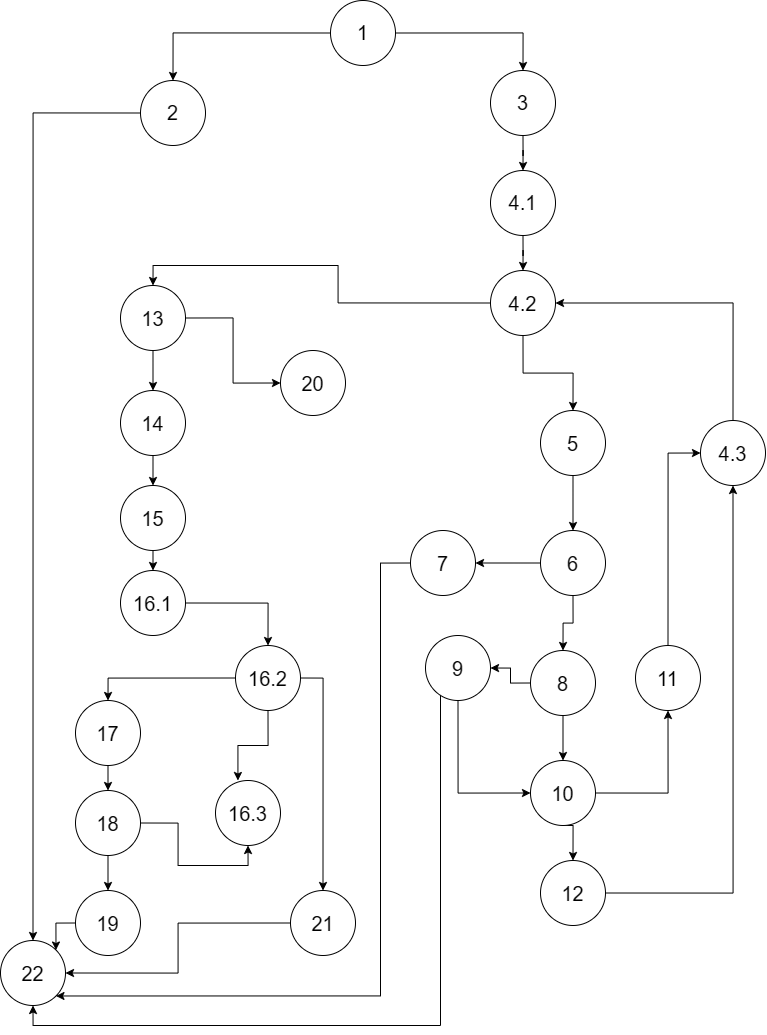

The diagram above was exported from draw.io. Its source (the exported page's mxGraphModel, read from the mxfile embedded in the PNG):
<mxGraphModel dx="1489" dy="803" grid="1" gridSize="10" guides="1" tooltips="1" connect="1" arrows="1" fold="1" page="1" pageScale="1" pageWidth="850" pageHeight="1100" math="0" shadow="0" adaptiveColors="none">
  <root>
    <mxCell id="0" />
    <mxCell id="1" parent="0" />
    <mxCell id="3cEOJzXJcFynPpFfyZjX-9" style="edgeStyle=orthogonalEdgeStyle;rounded=0;orthogonalLoop=1;jettySize=auto;html=1;exitX=0;exitY=0.5;exitDx=0;exitDy=0;entryX=0.5;entryY=0;entryDx=0;entryDy=0;labelBackgroundColor=none;fontColor=default;" edge="1" parent="1" source="3cEOJzXJcFynPpFfyZjX-1" target="3cEOJzXJcFynPpFfyZjX-2">
      <mxGeometry relative="1" as="geometry" />
    </mxCell>
    <mxCell id="3cEOJzXJcFynPpFfyZjX-10" style="edgeStyle=orthogonalEdgeStyle;rounded=0;orthogonalLoop=1;jettySize=auto;html=1;exitX=1;exitY=0.5;exitDx=0;exitDy=0;entryX=0.5;entryY=0;entryDx=0;entryDy=0;labelBackgroundColor=none;fontColor=default;" edge="1" parent="1" source="3cEOJzXJcFynPpFfyZjX-1" target="3cEOJzXJcFynPpFfyZjX-6">
      <mxGeometry relative="1" as="geometry" />
    </mxCell>
    <mxCell id="3cEOJzXJcFynPpFfyZjX-1" value="&lt;font style=&quot;font-size: 20px;&quot;&gt;1&lt;/font&gt;" style="ellipse;whiteSpace=wrap;html=1;aspect=fixed;labelBackgroundColor=none;" vertex="1" parent="1">
      <mxGeometry x="380" y="10" width="65" height="65" as="geometry" />
    </mxCell>
    <mxCell id="3cEOJzXJcFynPpFfyZjX-76" style="edgeStyle=orthogonalEdgeStyle;rounded=0;orthogonalLoop=1;jettySize=auto;html=1;exitX=0;exitY=0.5;exitDx=0;exitDy=0;labelBackgroundColor=none;fontColor=default;" edge="1" parent="1" source="3cEOJzXJcFynPpFfyZjX-2" target="3cEOJzXJcFynPpFfyZjX-74">
      <mxGeometry relative="1" as="geometry" />
    </mxCell>
    <mxCell id="3cEOJzXJcFynPpFfyZjX-2" value="&lt;font style=&quot;font-size: 20px;&quot;&gt;2&lt;/font&gt;" style="ellipse;whiteSpace=wrap;html=1;aspect=fixed;labelBackgroundColor=none;" vertex="1" parent="1">
      <mxGeometry x="190" y="90" width="65" height="65" as="geometry" />
    </mxCell>
    <mxCell id="3cEOJzXJcFynPpFfyZjX-11" style="edgeStyle=orthogonalEdgeStyle;rounded=0;orthogonalLoop=1;jettySize=auto;html=1;exitX=0.5;exitY=1;exitDx=0;exitDy=0;labelBackgroundColor=none;fontColor=default;" edge="1" parent="1" source="3cEOJzXJcFynPpFfyZjX-6" target="3cEOJzXJcFynPpFfyZjX-8">
      <mxGeometry relative="1" as="geometry" />
    </mxCell>
    <mxCell id="3cEOJzXJcFynPpFfyZjX-6" value="&lt;font style=&quot;font-size: 20px;&quot;&gt;3&lt;/font&gt;" style="ellipse;whiteSpace=wrap;html=1;aspect=fixed;labelBackgroundColor=none;" vertex="1" parent="1">
      <mxGeometry x="540" y="80" width="65" height="65" as="geometry" />
    </mxCell>
    <mxCell id="3cEOJzXJcFynPpFfyZjX-8" value="&lt;span style=&quot;font-size: 20px;&quot;&gt;4.1&lt;/span&gt;" style="ellipse;whiteSpace=wrap;html=1;aspect=fixed;labelBackgroundColor=none;" vertex="1" parent="1">
      <mxGeometry x="540" y="180" width="65" height="65" as="geometry" />
    </mxCell>
    <mxCell id="3cEOJzXJcFynPpFfyZjX-14" value="" style="edgeStyle=orthogonalEdgeStyle;rounded=0;orthogonalLoop=1;jettySize=auto;html=1;exitX=0.5;exitY=1;exitDx=0;exitDy=0;labelBackgroundColor=none;fontColor=default;" edge="1" parent="1" source="3cEOJzXJcFynPpFfyZjX-8" target="3cEOJzXJcFynPpFfyZjX-13">
      <mxGeometry relative="1" as="geometry">
        <mxPoint x="512.8235294117646" y="390" as="targetPoint" />
        <mxPoint x="513" y="275" as="sourcePoint" />
      </mxGeometry>
    </mxCell>
    <mxCell id="3cEOJzXJcFynPpFfyZjX-18" style="edgeStyle=orthogonalEdgeStyle;rounded=0;orthogonalLoop=1;jettySize=auto;html=1;exitX=0;exitY=0.5;exitDx=0;exitDy=0;entryX=0.5;entryY=0;entryDx=0;entryDy=0;labelBackgroundColor=none;fontColor=default;" edge="1" parent="1" source="3cEOJzXJcFynPpFfyZjX-13" target="3cEOJzXJcFynPpFfyZjX-17">
      <mxGeometry relative="1" as="geometry" />
    </mxCell>
    <mxCell id="3cEOJzXJcFynPpFfyZjX-42" style="edgeStyle=orthogonalEdgeStyle;rounded=0;orthogonalLoop=1;jettySize=auto;html=1;exitX=0.5;exitY=1;exitDx=0;exitDy=0;labelBackgroundColor=none;fontColor=default;" edge="1" parent="1" source="3cEOJzXJcFynPpFfyZjX-13" target="3cEOJzXJcFynPpFfyZjX-20">
      <mxGeometry relative="1" as="geometry" />
    </mxCell>
    <mxCell id="3cEOJzXJcFynPpFfyZjX-13" value="&lt;font style=&quot;font-size: 20px;&quot;&gt;4.2&lt;/font&gt;" style="ellipse;whiteSpace=wrap;html=1;aspect=fixed;labelBackgroundColor=none;" vertex="1" parent="1">
      <mxGeometry x="540" y="280" width="65" height="65" as="geometry" />
    </mxCell>
    <mxCell id="3cEOJzXJcFynPpFfyZjX-40" style="edgeStyle=orthogonalEdgeStyle;rounded=0;orthogonalLoop=1;jettySize=auto;html=1;exitX=0.5;exitY=0;exitDx=0;exitDy=0;entryX=1;entryY=0.5;entryDx=0;entryDy=0;labelBackgroundColor=none;fontColor=default;" edge="1" parent="1" source="3cEOJzXJcFynPpFfyZjX-16" target="3cEOJzXJcFynPpFfyZjX-13">
      <mxGeometry relative="1" as="geometry" />
    </mxCell>
    <mxCell id="3cEOJzXJcFynPpFfyZjX-16" value="&lt;font style=&quot;font-size: 20px;&quot;&gt;4.3&lt;/font&gt;" style="ellipse;whiteSpace=wrap;html=1;aspect=fixed;labelBackgroundColor=none;" vertex="1" parent="1">
      <mxGeometry x="750" y="430" width="65" height="65" as="geometry" />
    </mxCell>
    <mxCell id="3cEOJzXJcFynPpFfyZjX-48" style="edgeStyle=orthogonalEdgeStyle;rounded=0;orthogonalLoop=1;jettySize=auto;html=1;exitX=1;exitY=0.5;exitDx=0;exitDy=0;entryX=0;entryY=0.5;entryDx=0;entryDy=0;labelBackgroundColor=none;fontColor=default;" edge="1" parent="1" source="3cEOJzXJcFynPpFfyZjX-17" target="3cEOJzXJcFynPpFfyZjX-47">
      <mxGeometry relative="1" as="geometry" />
    </mxCell>
    <mxCell id="3cEOJzXJcFynPpFfyZjX-50" style="edgeStyle=orthogonalEdgeStyle;rounded=0;orthogonalLoop=1;jettySize=auto;html=1;exitX=0.5;exitY=1;exitDx=0;exitDy=0;entryX=0.5;entryY=0;entryDx=0;entryDy=0;labelBackgroundColor=none;fontColor=default;" edge="1" parent="1" source="3cEOJzXJcFynPpFfyZjX-17" target="3cEOJzXJcFynPpFfyZjX-49">
      <mxGeometry relative="1" as="geometry" />
    </mxCell>
    <mxCell id="3cEOJzXJcFynPpFfyZjX-17" value="&lt;font style=&quot;font-size: 20px;&quot;&gt;13&lt;/font&gt;" style="ellipse;whiteSpace=wrap;html=1;aspect=fixed;labelBackgroundColor=none;" vertex="1" parent="1">
      <mxGeometry x="170" y="295" width="65" height="65" as="geometry" />
    </mxCell>
    <mxCell id="3cEOJzXJcFynPpFfyZjX-43" style="edgeStyle=orthogonalEdgeStyle;rounded=0;orthogonalLoop=1;jettySize=auto;html=1;exitX=0.5;exitY=1;exitDx=0;exitDy=0;entryX=0.5;entryY=0;entryDx=0;entryDy=0;labelBackgroundColor=none;fontColor=default;" edge="1" parent="1" source="3cEOJzXJcFynPpFfyZjX-20" target="3cEOJzXJcFynPpFfyZjX-22">
      <mxGeometry relative="1" as="geometry" />
    </mxCell>
    <mxCell id="3cEOJzXJcFynPpFfyZjX-20" value="&lt;font style=&quot;font-size: 20px;&quot;&gt;5&lt;/font&gt;" style="ellipse;whiteSpace=wrap;html=1;aspect=fixed;labelBackgroundColor=none;" vertex="1" parent="1">
      <mxGeometry x="590" y="420" width="65" height="65" as="geometry" />
    </mxCell>
    <mxCell id="3cEOJzXJcFynPpFfyZjX-26" style="edgeStyle=orthogonalEdgeStyle;rounded=0;orthogonalLoop=1;jettySize=auto;html=1;exitX=0.5;exitY=1;exitDx=0;exitDy=0;entryX=0.5;entryY=0;entryDx=0;entryDy=0;labelBackgroundColor=none;fontColor=default;" edge="1" parent="1" source="3cEOJzXJcFynPpFfyZjX-22" target="3cEOJzXJcFynPpFfyZjX-25">
      <mxGeometry relative="1" as="geometry" />
    </mxCell>
    <mxCell id="3cEOJzXJcFynPpFfyZjX-46" style="edgeStyle=orthogonalEdgeStyle;rounded=0;orthogonalLoop=1;jettySize=auto;html=1;exitX=0;exitY=0.5;exitDx=0;exitDy=0;entryX=1;entryY=0.5;entryDx=0;entryDy=0;labelBackgroundColor=none;fontColor=default;" edge="1" parent="1" source="3cEOJzXJcFynPpFfyZjX-22" target="3cEOJzXJcFynPpFfyZjX-24">
      <mxGeometry relative="1" as="geometry" />
    </mxCell>
    <mxCell id="3cEOJzXJcFynPpFfyZjX-22" value="&lt;font style=&quot;font-size: 20px;&quot;&gt;6&lt;/font&gt;" style="ellipse;whiteSpace=wrap;html=1;aspect=fixed;labelBackgroundColor=none;" vertex="1" parent="1">
      <mxGeometry x="590" y="540" width="65" height="65" as="geometry" />
    </mxCell>
    <mxCell id="3cEOJzXJcFynPpFfyZjX-87" style="edgeStyle=orthogonalEdgeStyle;rounded=0;orthogonalLoop=1;jettySize=auto;html=1;exitX=0;exitY=0.5;exitDx=0;exitDy=0;entryX=1;entryY=1;entryDx=0;entryDy=0;labelBackgroundColor=none;fontColor=default;" edge="1" parent="1" source="3cEOJzXJcFynPpFfyZjX-24" target="3cEOJzXJcFynPpFfyZjX-74">
      <mxGeometry relative="1" as="geometry">
        <Array as="points">
          <mxPoint x="430" y="573" />
          <mxPoint x="430" y="1005" />
        </Array>
      </mxGeometry>
    </mxCell>
    <mxCell id="3cEOJzXJcFynPpFfyZjX-24" value="&lt;font style=&quot;font-size: 20px;&quot;&gt;7&lt;/font&gt;" style="ellipse;whiteSpace=wrap;html=1;aspect=fixed;labelBackgroundColor=none;" vertex="1" parent="1">
      <mxGeometry x="460" y="540" width="65" height="65" as="geometry" />
    </mxCell>
    <mxCell id="3cEOJzXJcFynPpFfyZjX-29" style="edgeStyle=orthogonalEdgeStyle;rounded=0;orthogonalLoop=1;jettySize=auto;html=1;exitX=0;exitY=0.5;exitDx=0;exitDy=0;entryX=1;entryY=0.5;entryDx=0;entryDy=0;labelBackgroundColor=none;fontColor=default;" edge="1" parent="1" source="3cEOJzXJcFynPpFfyZjX-25" target="3cEOJzXJcFynPpFfyZjX-28">
      <mxGeometry relative="1" as="geometry" />
    </mxCell>
    <mxCell id="3cEOJzXJcFynPpFfyZjX-45" style="edgeStyle=orthogonalEdgeStyle;rounded=0;orthogonalLoop=1;jettySize=auto;html=1;exitX=0.5;exitY=1;exitDx=0;exitDy=0;entryX=0.5;entryY=0;entryDx=0;entryDy=0;labelBackgroundColor=none;fontColor=default;" edge="1" parent="1" source="3cEOJzXJcFynPpFfyZjX-25" target="3cEOJzXJcFynPpFfyZjX-31">
      <mxGeometry relative="1" as="geometry" />
    </mxCell>
    <mxCell id="3cEOJzXJcFynPpFfyZjX-25" value="&lt;span style=&quot;font-size: 20px;&quot;&gt;8&lt;/span&gt;" style="ellipse;whiteSpace=wrap;html=1;aspect=fixed;labelBackgroundColor=none;" vertex="1" parent="1">
      <mxGeometry x="580" y="660" width="65" height="65" as="geometry" />
    </mxCell>
    <mxCell id="3cEOJzXJcFynPpFfyZjX-32" style="edgeStyle=orthogonalEdgeStyle;rounded=0;orthogonalLoop=1;jettySize=auto;html=1;exitX=0.5;exitY=1;exitDx=0;exitDy=0;entryX=0;entryY=0.5;entryDx=0;entryDy=0;labelBackgroundColor=none;fontColor=default;" edge="1" parent="1" source="3cEOJzXJcFynPpFfyZjX-28" target="3cEOJzXJcFynPpFfyZjX-31">
      <mxGeometry relative="1" as="geometry" />
    </mxCell>
    <mxCell id="3cEOJzXJcFynPpFfyZjX-89" style="edgeStyle=orthogonalEdgeStyle;rounded=0;orthogonalLoop=1;jettySize=auto;html=1;exitX=0;exitY=1;exitDx=0;exitDy=0;entryX=0.5;entryY=1;entryDx=0;entryDy=0;" edge="1" parent="1" source="3cEOJzXJcFynPpFfyZjX-28" target="3cEOJzXJcFynPpFfyZjX-74">
      <mxGeometry relative="1" as="geometry">
        <Array as="points">
          <mxPoint x="490" y="701" />
          <mxPoint x="490" y="1035" />
          <mxPoint x="83" y="1035" />
        </Array>
      </mxGeometry>
    </mxCell>
    <mxCell id="3cEOJzXJcFynPpFfyZjX-28" value="&lt;font style=&quot;font-size: 20px;&quot;&gt;9&lt;/font&gt;" style="ellipse;whiteSpace=wrap;html=1;aspect=fixed;labelBackgroundColor=none;" vertex="1" parent="1">
      <mxGeometry x="475" y="645" width="65" height="65" as="geometry" />
    </mxCell>
    <mxCell id="3cEOJzXJcFynPpFfyZjX-35" style="edgeStyle=orthogonalEdgeStyle;rounded=0;orthogonalLoop=1;jettySize=auto;html=1;exitX=1;exitY=0.5;exitDx=0;exitDy=0;labelBackgroundColor=none;fontColor=default;" edge="1" parent="1" source="3cEOJzXJcFynPpFfyZjX-31" target="3cEOJzXJcFynPpFfyZjX-34">
      <mxGeometry relative="1" as="geometry" />
    </mxCell>
    <mxCell id="3cEOJzXJcFynPpFfyZjX-37" style="edgeStyle=orthogonalEdgeStyle;rounded=0;orthogonalLoop=1;jettySize=auto;html=1;exitX=0.5;exitY=1;exitDx=0;exitDy=0;entryX=0.5;entryY=0;entryDx=0;entryDy=0;labelBackgroundColor=none;fontColor=default;" edge="1" parent="1" source="3cEOJzXJcFynPpFfyZjX-31" target="3cEOJzXJcFynPpFfyZjX-36">
      <mxGeometry relative="1" as="geometry" />
    </mxCell>
    <mxCell id="3cEOJzXJcFynPpFfyZjX-31" value="&lt;font style=&quot;font-size: 20px;&quot;&gt;10&lt;/font&gt;" style="ellipse;whiteSpace=wrap;html=1;aspect=fixed;labelBackgroundColor=none;" vertex="1" parent="1">
      <mxGeometry x="580" y="770" width="65" height="65" as="geometry" />
    </mxCell>
    <mxCell id="3cEOJzXJcFynPpFfyZjX-38" style="edgeStyle=orthogonalEdgeStyle;rounded=0;orthogonalLoop=1;jettySize=auto;html=1;exitX=0.5;exitY=0;exitDx=0;exitDy=0;entryX=0;entryY=0.5;entryDx=0;entryDy=0;labelBackgroundColor=none;fontColor=default;" edge="1" parent="1" source="3cEOJzXJcFynPpFfyZjX-34" target="3cEOJzXJcFynPpFfyZjX-16">
      <mxGeometry relative="1" as="geometry" />
    </mxCell>
    <mxCell id="3cEOJzXJcFynPpFfyZjX-34" value="&lt;font style=&quot;font-size: 20px;&quot;&gt;11&lt;/font&gt;" style="ellipse;whiteSpace=wrap;html=1;aspect=fixed;labelBackgroundColor=none;" vertex="1" parent="1">
      <mxGeometry x="685" y="655" width="65" height="65" as="geometry" />
    </mxCell>
    <mxCell id="3cEOJzXJcFynPpFfyZjX-39" style="edgeStyle=orthogonalEdgeStyle;rounded=0;orthogonalLoop=1;jettySize=auto;html=1;exitX=1;exitY=0.5;exitDx=0;exitDy=0;labelBackgroundColor=none;fontColor=default;" edge="1" parent="1" source="3cEOJzXJcFynPpFfyZjX-36" target="3cEOJzXJcFynPpFfyZjX-16">
      <mxGeometry relative="1" as="geometry" />
    </mxCell>
    <mxCell id="3cEOJzXJcFynPpFfyZjX-36" value="&lt;font style=&quot;font-size: 20px;&quot;&gt;12&lt;/font&gt;" style="ellipse;whiteSpace=wrap;html=1;aspect=fixed;labelBackgroundColor=none;" vertex="1" parent="1">
      <mxGeometry x="590" y="870" width="65" height="65" as="geometry" />
    </mxCell>
    <mxCell id="3cEOJzXJcFynPpFfyZjX-47" value="&lt;font style=&quot;font-size: 20px;&quot;&gt;20&lt;/font&gt;" style="ellipse;whiteSpace=wrap;html=1;aspect=fixed;labelBackgroundColor=none;" vertex="1" parent="1">
      <mxGeometry x="330" y="360" width="65" height="65" as="geometry" />
    </mxCell>
    <mxCell id="3cEOJzXJcFynPpFfyZjX-52" style="edgeStyle=orthogonalEdgeStyle;rounded=0;orthogonalLoop=1;jettySize=auto;html=1;exitX=0.5;exitY=1;exitDx=0;exitDy=0;entryX=0.5;entryY=0;entryDx=0;entryDy=0;labelBackgroundColor=none;fontColor=default;" edge="1" parent="1" source="3cEOJzXJcFynPpFfyZjX-49" target="3cEOJzXJcFynPpFfyZjX-51">
      <mxGeometry relative="1" as="geometry" />
    </mxCell>
    <mxCell id="3cEOJzXJcFynPpFfyZjX-49" value="&lt;font style=&quot;font-size: 20px;&quot;&gt;14&lt;/font&gt;" style="ellipse;whiteSpace=wrap;html=1;aspect=fixed;labelBackgroundColor=none;" vertex="1" parent="1">
      <mxGeometry x="170" y="400" width="65" height="65" as="geometry" />
    </mxCell>
    <mxCell id="3cEOJzXJcFynPpFfyZjX-54" style="edgeStyle=orthogonalEdgeStyle;rounded=0;orthogonalLoop=1;jettySize=auto;html=1;exitX=0.5;exitY=1;exitDx=0;exitDy=0;entryX=0.5;entryY=0;entryDx=0;entryDy=0;labelBackgroundColor=none;fontColor=default;" edge="1" parent="1" source="3cEOJzXJcFynPpFfyZjX-51" target="3cEOJzXJcFynPpFfyZjX-53">
      <mxGeometry relative="1" as="geometry" />
    </mxCell>
    <mxCell id="3cEOJzXJcFynPpFfyZjX-51" value="&lt;font style=&quot;font-size: 20px;&quot;&gt;15&lt;/font&gt;" style="ellipse;whiteSpace=wrap;html=1;aspect=fixed;labelBackgroundColor=none;" vertex="1" parent="1">
      <mxGeometry x="170" y="495" width="65" height="65" as="geometry" />
    </mxCell>
    <mxCell id="3cEOJzXJcFynPpFfyZjX-67" style="edgeStyle=orthogonalEdgeStyle;rounded=0;orthogonalLoop=1;jettySize=auto;html=1;exitX=1;exitY=0.5;exitDx=0;exitDy=0;entryX=0.5;entryY=0;entryDx=0;entryDy=0;labelBackgroundColor=none;fontColor=default;" edge="1" parent="1" source="3cEOJzXJcFynPpFfyZjX-53" target="3cEOJzXJcFynPpFfyZjX-55">
      <mxGeometry relative="1" as="geometry" />
    </mxCell>
    <mxCell id="3cEOJzXJcFynPpFfyZjX-53" value="&lt;font style=&quot;font-size: 20px;&quot;&gt;16.1&lt;/font&gt;" style="ellipse;whiteSpace=wrap;html=1;aspect=fixed;labelBackgroundColor=none;" vertex="1" parent="1">
      <mxGeometry x="170" y="580" width="65" height="65" as="geometry" />
    </mxCell>
    <mxCell id="3cEOJzXJcFynPpFfyZjX-68" style="edgeStyle=orthogonalEdgeStyle;rounded=0;orthogonalLoop=1;jettySize=auto;html=1;exitX=0;exitY=0.5;exitDx=0;exitDy=0;entryX=0.5;entryY=0;entryDx=0;entryDy=0;labelBackgroundColor=none;fontColor=default;" edge="1" parent="1" source="3cEOJzXJcFynPpFfyZjX-55" target="3cEOJzXJcFynPpFfyZjX-57">
      <mxGeometry relative="1" as="geometry" />
    </mxCell>
    <mxCell id="3cEOJzXJcFynPpFfyZjX-73" style="edgeStyle=orthogonalEdgeStyle;rounded=0;orthogonalLoop=1;jettySize=auto;html=1;exitX=1;exitY=0.5;exitDx=0;exitDy=0;entryX=0.5;entryY=0;entryDx=0;entryDy=0;labelBackgroundColor=none;fontColor=default;" edge="1" parent="1" source="3cEOJzXJcFynPpFfyZjX-55" target="3cEOJzXJcFynPpFfyZjX-72">
      <mxGeometry relative="1" as="geometry" />
    </mxCell>
    <mxCell id="3cEOJzXJcFynPpFfyZjX-55" value="&lt;font style=&quot;font-size: 20px;&quot;&gt;16.2&lt;/font&gt;" style="ellipse;whiteSpace=wrap;html=1;aspect=fixed;labelBackgroundColor=none;" vertex="1" parent="1">
      <mxGeometry x="285" y="655" width="65" height="65" as="geometry" />
    </mxCell>
    <mxCell id="3cEOJzXJcFynPpFfyZjX-61" style="edgeStyle=orthogonalEdgeStyle;rounded=0;orthogonalLoop=1;jettySize=auto;html=1;exitX=0.5;exitY=1;exitDx=0;exitDy=0;entryX=0.5;entryY=0;entryDx=0;entryDy=0;labelBackgroundColor=none;fontColor=default;" edge="1" parent="1" source="3cEOJzXJcFynPpFfyZjX-57" target="3cEOJzXJcFynPpFfyZjX-60">
      <mxGeometry relative="1" as="geometry" />
    </mxCell>
    <mxCell id="3cEOJzXJcFynPpFfyZjX-57" value="&lt;font style=&quot;font-size: 20px;&quot;&gt;17&lt;/font&gt;" style="ellipse;whiteSpace=wrap;html=1;aspect=fixed;labelBackgroundColor=none;" vertex="1" parent="1">
      <mxGeometry x="125" y="710" width="65" height="65" as="geometry" />
    </mxCell>
    <mxCell id="3cEOJzXJcFynPpFfyZjX-64" style="edgeStyle=orthogonalEdgeStyle;rounded=0;orthogonalLoop=1;jettySize=auto;html=1;exitX=1;exitY=0.5;exitDx=0;exitDy=0;entryX=0.5;entryY=1;entryDx=0;entryDy=0;labelBackgroundColor=none;fontColor=default;" edge="1" parent="1" source="3cEOJzXJcFynPpFfyZjX-60" target="3cEOJzXJcFynPpFfyZjX-62">
      <mxGeometry relative="1" as="geometry" />
    </mxCell>
    <mxCell id="3cEOJzXJcFynPpFfyZjX-66" style="edgeStyle=orthogonalEdgeStyle;rounded=0;orthogonalLoop=1;jettySize=auto;html=1;exitX=0.5;exitY=1;exitDx=0;exitDy=0;entryX=0.5;entryY=0;entryDx=0;entryDy=0;labelBackgroundColor=none;fontColor=default;" edge="1" parent="1" source="3cEOJzXJcFynPpFfyZjX-60" target="3cEOJzXJcFynPpFfyZjX-65">
      <mxGeometry relative="1" as="geometry" />
    </mxCell>
    <mxCell id="3cEOJzXJcFynPpFfyZjX-60" value="&lt;font style=&quot;font-size: 20px;&quot;&gt;18&lt;/font&gt;" style="ellipse;whiteSpace=wrap;html=1;aspect=fixed;labelBackgroundColor=none;" vertex="1" parent="1">
      <mxGeometry x="125" y="800" width="65" height="65" as="geometry" />
    </mxCell>
    <mxCell id="3cEOJzXJcFynPpFfyZjX-62" value="&lt;font style=&quot;font-size: 20px;&quot;&gt;16.3&lt;/font&gt;" style="ellipse;whiteSpace=wrap;html=1;aspect=fixed;labelBackgroundColor=none;" vertex="1" parent="1">
      <mxGeometry x="265" y="790" width="65" height="65" as="geometry" />
    </mxCell>
    <mxCell id="3cEOJzXJcFynPpFfyZjX-90" style="edgeStyle=orthogonalEdgeStyle;rounded=0;orthogonalLoop=1;jettySize=auto;html=1;exitX=0;exitY=0.5;exitDx=0;exitDy=0;entryX=1;entryY=0;entryDx=0;entryDy=0;" edge="1" parent="1" source="3cEOJzXJcFynPpFfyZjX-65" target="3cEOJzXJcFynPpFfyZjX-74">
      <mxGeometry relative="1" as="geometry" />
    </mxCell>
    <mxCell id="3cEOJzXJcFynPpFfyZjX-65" value="&lt;font style=&quot;font-size: 20px;&quot;&gt;19&lt;/font&gt;" style="ellipse;whiteSpace=wrap;html=1;aspect=fixed;labelBackgroundColor=none;" vertex="1" parent="1">
      <mxGeometry x="125" y="900" width="65" height="65" as="geometry" />
    </mxCell>
    <mxCell id="3cEOJzXJcFynPpFfyZjX-69" style="edgeStyle=orthogonalEdgeStyle;rounded=0;orthogonalLoop=1;jettySize=auto;html=1;exitX=0.5;exitY=1;exitDx=0;exitDy=0;entryX=0.345;entryY=0;entryDx=0;entryDy=0;entryPerimeter=0;labelBackgroundColor=none;fontColor=default;" edge="1" parent="1" source="3cEOJzXJcFynPpFfyZjX-55" target="3cEOJzXJcFynPpFfyZjX-62">
      <mxGeometry relative="1" as="geometry" />
    </mxCell>
    <mxCell id="3cEOJzXJcFynPpFfyZjX-77" style="edgeStyle=orthogonalEdgeStyle;rounded=0;orthogonalLoop=1;jettySize=auto;html=1;exitX=0;exitY=0.5;exitDx=0;exitDy=0;entryX=1;entryY=0.5;entryDx=0;entryDy=0;labelBackgroundColor=none;fontColor=default;" edge="1" parent="1" source="3cEOJzXJcFynPpFfyZjX-72" target="3cEOJzXJcFynPpFfyZjX-74">
      <mxGeometry relative="1" as="geometry" />
    </mxCell>
    <mxCell id="3cEOJzXJcFynPpFfyZjX-72" value="&lt;font style=&quot;font-size: 20px;&quot;&gt;21&lt;/font&gt;" style="ellipse;whiteSpace=wrap;html=1;aspect=fixed;labelBackgroundColor=none;" vertex="1" parent="1">
      <mxGeometry x="340" y="900" width="65" height="65" as="geometry" />
    </mxCell>
    <mxCell id="3cEOJzXJcFynPpFfyZjX-74" value="&lt;font style=&quot;font-size: 20px;&quot;&gt;22&lt;/font&gt;" style="ellipse;whiteSpace=wrap;html=1;aspect=fixed;labelBackgroundColor=none;" vertex="1" parent="1">
      <mxGeometry x="50" y="950" width="65" height="65" as="geometry" />
    </mxCell>
  </root>
</mxGraphModel>